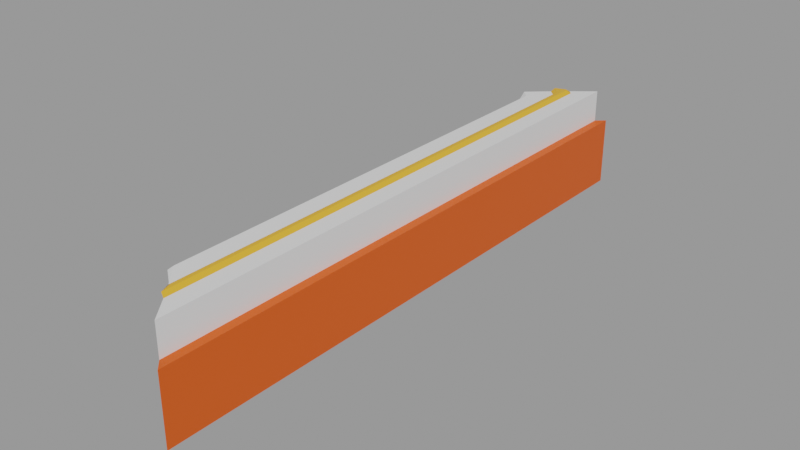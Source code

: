 # Source: chess_board_piece_2_trimmed.blend  (saved by Blender 3.4.6; exported with 4.5.12 LTS)
import bpy
from mathutils import Matrix  # noqa: F401  (used for matrix-valued properties, if any)

bpy.ops.wm.read_factory_settings(use_empty=True)
scene = bpy.context.scene
scene.name = 'Scene'

# ---- collections
col_collection = bpy.data.collections.new('Collection'); scene.collection.children.link(col_collection)

# ---- materials (node trees are filled in below, after node groups)
mat_material_001 = bpy.data.materials.new('Material.001')
mat_material_001.use_transparent_shadow = False
mat_material_002 = bpy.data.materials.new('Material.002')
mat_material_002.use_transparent_shadow = False
mat_material_003 = bpy.data.materials.new('Material.003')
mat_material_003.use_transparent_shadow = False

# ---- material node trees
mat_material_001.use_nodes = True; mat_material_001.node_tree.nodes.clear()
_N = mat_material_001.node_tree.nodes; _L = mat_material_001.node_tree.links
n0 = _N.new('ShaderNodeBsdfPrincipled'); n0.name = 'Principled BSDF'; n0.location = (10, 300)
n0.distribution = 'GGX'
n0.subsurface_method = 'RANDOM_WALK_SKIN'
n0.inputs[3].default_value = 1.45
n0.inputs[27].default_value = (0.0, 0.0, 0.0, 1.0)
n0.inputs[28].default_value = 1.0
n1 = _N.new('ShaderNodeOutputMaterial'); n1.name = 'Material Output'; n1.location = (300, 300)
_L.new(n0.outputs[0], n1.inputs[0])
n1.is_active_output = True
mat_material_002.use_nodes = True; mat_material_002.node_tree.nodes.clear()
_N = mat_material_002.node_tree.nodes; _L = mat_material_002.node_tree.links
n0 = _N.new('ShaderNodeBsdfPrincipled'); n0.name = 'Principled BSDF'; n0.location = (10, 300)
n0.distribution = 'GGX'
n0.subsurface_method = 'RANDOM_WALK_SKIN'
n0.inputs[0].default_value = (0.8, 0.3932, 0.02816, 1.0)
n0.inputs[3].default_value = 1.45
n0.inputs[27].default_value = (0.0, 0.0, 0.0, 1.0)
n0.inputs[28].default_value = 1.0
n1 = _N.new('ShaderNodeOutputMaterial'); n1.name = 'Material Output'; n1.location = (300, 300)
_L.new(n0.outputs[0], n1.inputs[0])
n1.is_active_output = True
mat_material_003.use_nodes = True; mat_material_003.node_tree.nodes.clear()
_N = mat_material_003.node_tree.nodes; _L = mat_material_003.node_tree.links
n0 = _N.new('ShaderNodeBsdfPrincipled'); n0.name = 'Principled BSDF'; n0.location = (10, 300)
n0.distribution = 'GGX'
n0.subsurface_method = 'RANDOM_WALK_SKIN'
n0.inputs[0].default_value = (0.8, 0.09055, 0.00347, 1.0)
n0.inputs[3].default_value = 1.45
n0.inputs[27].default_value = (0.0, 0.0, 0.0, 1.0)
n0.inputs[28].default_value = 1.0
n1 = _N.new('ShaderNodeOutputMaterial'); n1.name = 'Material Output'; n1.location = (300, 300)
_L.new(n0.outputs[0], n1.inputs[0])
n1.is_active_output = True

# ---- meshes
me_board_005 = bpy.data.meshes.new('Board.005')
me_board_005.from_pydata([(0.5064, 1.112e-08, -0.4978), (1.5, 0.1162, -1.5), (0.65, 0.1162, -0.5), (0.5064, 0.1162, -0.6478), (0.5064, -3.384e-07, 7.498), (1.5, 0.1162, 8.5), (0.65, 0.1162, 7.5), (0.5064, -1.0, 7.498), (0.5064, -1.0, -0.4978), (1.5, -0.4419, 8.5), (1.5, -0.4419, -1.5), (1.645, -0.4475, 8.645), (1.645, -0.4475, -1.645), (1.189, 0.1162, 8.113), (1.189, 0.1162, -1.112), (1.116, 0.1162, -1.188), (0.9716, 0.1162, 7.856), (0.8611, 0.1162, -0.9699), (0.9716, 0.1162, -0.8563), (0.9716, 0.1162, 7.856), (1.189, 0.1162, 8.113), (1.114, 0.1662, -1.082), (1.084, 0.1662, -1.113), (0.9716, 0.1162, -0.8563), (0.8611, 0.1162, -0.9699), (1.189, 0.1162, -1.112), (1.116, 0.1162, -1.188), (1.114, 0.1662, 8.082), (1.047, 0.1662, 7.887), (1.047, 0.1662, -0.8867), (0.8928, 0.1662, -1.045), (1.645, -1.643, 8.645), (1.645, -1.643, -1.645), (0.5064, -1.643, -0.4978), (0.5064, -1.643, 7.498)], [], [(9, 10, 1, 5), (3, 0, 2), (4, 6, 2, 0), (0, 8, 7, 4), (14, 13, 5, 1), (14, 1, 15), (9, 11, 12, 10), (31, 32, 12, 11), (3, 2, 18, 17), (2, 6, 16, 18), (29, 28, 27, 21), (30, 29, 21, 22), (18, 16, 19, 23), (14, 15, 26, 25), (17, 18, 23, 24), (13, 14, 25, 20), (22, 21, 25, 26), (21, 27, 20, 25), (29, 30, 24, 23), (28, 29, 23, 19), (22, 26, 24, 30), (0, 3, 8), (8, 3, 24), (24, 26, 8), (27, 28, 19, 20), (8, 26, 1), (10, 8, 1), (9, 5, 13, 20), (19, 9, 20), (6, 4, 7), (7, 19, 6), (9, 19, 7), (7, 8, 33, 34), (10, 12, 32, 33, 8), (11, 9, 7, 34, 31)])
me_board_005.polygons.foreach_set('material_index', [0, 0, 0, 0, 0, 0, 2, 2, 0, 0, 1, 1, 0, 0, 0, 0, 1, 1, 1, 1, 1, 0, 0, 0, 1, 0, 0, 0, 0, 0, 0, 0, 0, 0, 0])
_uv = me_board_005.uv_layers.new(name='UVMap')
_uv.uv.foreach_set('vector', [0.2921, 0.9717, 0.2921, 0.0, 0.3463, 0.0, 0.3463, 0.9717, 0.3463, 0.8264, 0.3464, 0.8118, 0.3603, 0.812, 0.3464, 0.03483, 0.3603, 0.03462, 0.3603, 0.812, 0.3464, 0.8118, 0.1597, 0.8953, 0.06252, 0.8953, 0.06252, 0.1257, 0.1597, 0.1257, 0.3987, 0.9341, 0.3987, 0.03765, 0.4288, 0.0, 0.4288, 0.9717, 0.3987, 0.9341, 0.4288, 0.9717, 0.3915, 0.9415, 0.4607, 0.01413, 0.4749, 0.0, 0.4749, 1.0, 0.4607, 0.9859, 0.1758, 1.0, 0.1758, 2.742e-06, 0.2921, 0.0, 0.2921, 1.0, 0.3463, 0.8264, 0.3603, 0.812, 0.3915, 0.8466, 0.3808, 0.8577, 0.3603, 0.812, 0.3603, 0.03462, 0.3915, 0.0, 0.3915, 0.8466, 0.4468, 0.8745, 0.4468, 0.02194, 0.4534, 0.002958, 0.4534, 0.8935, 0.4319, 0.8899, 0.4468, 0.8745, 0.4534, 0.8935, 0.4505, 0.8965, 0.4749, 0.1094, 0.4749, 0.1094, 0.4749, 0.1094, 0.4749, 0.1094, 0.4749, 0.1094, 0.4749, 0.1094, 0.4749, 0.1094, 0.4749, 0.1094, 0.4749, 0.1094, 0.4749, 0.1094, 0.4749, 0.1094, 0.4749, 0.1094, 0.4749, 0.1094, 0.4749, 0.1094, 0.4749, 0.1094, 0.4749, 0.1094, 0.4505, 0.8965, 0.4534, 0.8935, 0.4607, 0.8964, 0.4536, 0.9038, 0.4534, 0.8935, 0.4534, 0.002958, 0.4607, 0.0, 0.4607, 0.8964, 0.4468, 0.8745, 0.4319, 0.8899, 0.4288, 0.8826, 0.4396, 0.8715, 0.4468, 0.02194, 0.4468, 0.8745, 0.4396, 0.8715, 0.4396, 0.0249, 0.1758, 0.9468, 0.171, 0.9536, 0.171, 0.936, 0.1758, 0.9427, 0.1597, 0.8953, 0.171, 0.9097, 0.06252, 0.8953, 0.06252, 0.8953, 0.171, 0.9097, 0.171, 0.936, 0.171, 0.936, 0.171, 0.9536, 0.06252, 0.8953, 0.1758, 0.06132, 0.1758, 0.08103, 0.171, 0.08497, 0.171, 0.05739, 0.06252, 0.8953, 0.171, 0.9536, 0.171, 0.9784, 0.1168, 0.9784, 0.06252, 0.8953, 0.171, 0.9784, 0.1168, 0.01594, 0.171, 0.01594, 0.171, 0.05739, 0.171, 0.05739, 0.171, 0.08497, 0.1168, 0.01594, 0.171, 0.05739, 0.4873, 0.1094, 0.4749, 0.09638, 0.4873, 0.0, 0.06252, 0.1257, 0.171, 0.08497, 0.171, 0.1236, 0.1168, 0.01594, 0.171, 0.08497, 0.06252, 0.1257, 0.06252, 0.1257, 0.06252, 0.8953, 2.384e-07, 0.8953, 3.576e-07, 0.1257, 0.1168, 0.9784, 0.1162, 0.9905, 0.0, 0.9905, 2.384e-07, 0.8953, 0.06252, 0.8953, 0.1162, 0.0, 0.1168, 0.01594, 0.06252, 0.1257, 3.576e-07, 0.1257, 0.0, 2.861e-06])
me_board_005.materials.append(mat_material_001)
me_board_005.materials.append(mat_material_002)
me_board_005.materials.append(mat_material_003)
me_board_005.update()
me_board_005.normals_split_custom_set([tuple(v) for v in zip(*[iter([1.0, 0.0, -8.345e-08, 1.0, 0.0, -8.345e-08, 1.0, 0.0, -8.345e-08, 1.0, 0.0, -8.345e-08, -0.5331, 0.6689, 0.5181, -0.5361, 0.6679, 0.5162, -0.5331, 0.6689, 0.5181, -0.6279, 0.7783, 0.003553, -0.6289, 0.7775, 1.015e-07, -0.6289, 0.7775, 1.015e-07, -0.6279, 0.7783, -0.003508, -1.0, 0.003541, 0.001342, -1.0, 0.0, 1.267e-07, -1.0, 0.0, 1.267e-07, -1.0, 0.003542, -0.001341, 0.0, 1.0, 4.37e-08, 0.0, 1.0, 4.37e-08, 0.0, 1.0, 4.37e-08, 0.0, 1.0, 4.37e-08, -2.168e-08, 1.0, 0.0, -2.168e-08, 1.0, 0.0, -2.168e-08, 1.0, 0.0, 0.03836, 0.9993, 1.01e-08, 0.03836, 0.9993, 1.01e-08, 0.03836, 0.9993, 1.01e-08, 0.03836, 0.9993, 1.01e-08, 1.0, -2.387e-05, -4.634e-08, 1.0, -2.387e-05, -4.634e-08, 1.0, -2.387e-05, -4.634e-08, 1.0, -2.387e-05, -4.634e-08, -3.347e-08, 1.0, 4.268e-08, -3.347e-08, 1.0, 4.268e-08, -3.347e-08, 1.0, 4.268e-08, -3.347e-08, 1.0, 4.268e-08, -1.159e-08, 1.0, 4.54e-08, -1.159e-08, 1.0, 4.54e-08, -1.159e-08, 1.0, 4.54e-08, -1.159e-08, 1.0, 4.54e-08, 1.099e-07, 1.0, 4.328e-08, 1.099e-07, 1.0, 4.328e-08, 1.099e-07, 1.0, 4.328e-08, 1.099e-07, 1.0, 4.328e-08, 0.0, 1.0, -3.817e-08, 0.0, 1.0, -3.817e-08, 0.0, 1.0, -3.817e-08, 0.0, 1.0, -3.817e-08, 0.0, 0.0, 0.0, 0.0, 0.0, 0.0, 0.0, 0.0, 0.0, 0.0, 0.0, 0.0, 0.0, 0.0, 1.0, 0.0, 0.0, 1.0, 0.0, 0.0, 1.0, 0.0, 0.0, 1.0, 0.0, 0.0, 1.0, 0.0, 0.0, 1.0, 0.0, 0.0, 1.0, 0.0, 0.0, 1.0, 0.0, 0.0, 0.0, 0.0, 0.0, 0.0, 0.0, 0.0, 0.0, 0.0, 0.0, 0.0, 0.3978, 0.8321, -0.3866, 0.3978, 0.8321, -0.3866, 0.3978, 0.8321, -0.3866, 0.3978, 0.8321, -0.3866, 0.5547, 0.8321, -5.004e-08, 0.5547, 0.8321, -5.004e-08, 0.5547, 0.8321, -5.004e-08, 0.5547, 0.8321, -5.004e-08, -0.3978, 0.8321, 0.3866, -0.3978, 0.8321, 0.3866, -0.3978, 0.8321, 0.3866, -0.3978, 0.8321, 0.3866, -0.5547, 0.8321, 9.693e-08, -0.5547, 0.8321, 9.693e-08, -0.5547, 0.8321, 9.693e-08, -0.5547, 0.8321, 9.693e-08, -0.5409, -1.124e-06, -0.8411, -0.5409, -1.124e-06, -0.8411, -0.5409, -1.124e-06, -0.8411, -0.5409, -1.124e-06, -0.8411, -1.0, -0.001919, 0.003263, -1.0, 0.0, -1.987e-06, -1.0, 0.0, -1.987e-06, -0.6688, -0.09901, -0.7368, -0.6688, -0.09901, -0.7368, -0.6688, -0.09901, -0.7368, -0.6468, -0.1134, -0.7542, -0.6468, -0.1134, -0.7542, -0.6468, -0.1134, -0.7542, -0.8452, 0.0, 0.5345, -0.8452, 0.0, 0.5345, -0.8452, 0.0, 0.5345, -0.8452, 0.0, 0.5345, -0.6243, -0.1351, -0.7694, -0.6243, -0.1351, -0.7694, -0.6243, -0.1351, -0.7694, -0.7101, 0.0, -0.7041, -0.7101, 0.0, -0.7041, -0.7101, 0.0, -0.7041, -0.7803, 0.0, 0.6255, -0.7803, 0.0, 0.6255, -0.7803, 0.0, 0.6255, -0.7803, 0.0, 0.6255, -0.7617, 0.02559, 0.6474, -0.7617, 0.02559, 0.6474, -0.7617, 0.02559, 0.6474, -0.0153, 0.0, 0.9999, -0.01856, -0.001936, 0.9998, -0.0153, 0.0, 0.9999, -0.7391, 0.0938, 0.6671, -0.7391, 0.0938, 0.6671, -0.7391, 0.0938, 0.6671, -0.7314, 0.08763, 0.6763, -0.7314, 0.08763, 0.6763, -0.7314, 0.08763, 0.6763, -1.0, 0.0, 1.267e-07, -1.0, 0.0, 1.267e-07, -1.0, 0.0, 1.267e-07, -1.0, 0.0, 1.267e-07, -0.7097, -0.0004015, -0.7046, -0.7097, -0.0004015, -0.7046, -0.7097, -0.0004015, -0.7046, -0.7097, -0.0004015, -0.7046, -0.7097, -0.0004015, -0.7046, -0.7097, -0.0004012, 0.7046, -0.7097, -0.0004012, 0.7046, -0.7097, -0.0004012, 0.7046, -0.7097, -0.0004012, 0.7046, -0.7097, -0.0004012, 0.7046])] * 3)])

# ---- objects
ob_board_piece_2 = bpy.data.objects.new('Board_Piece_2', me_board_005)

# ---- transforms, parenting, visibility, modifiers, constraints
ob_board_piece_2.location = (0.0, 0.0, 0.0)
ob_board_piece_2.rotation_euler = (1.571, -0.0, 0.0)
ob_board_piece_2.color = (0.8, 0.8, 0.8, 1.0)

# ---- collection membership
col_collection.objects.link(ob_board_piece_2)

# ---- scene / render settings (as saved in the file)
scene.frame_start = 1; scene.frame_end = 250; scene.frame_set(1)
scene.render.engine = 'BLENDER_EEVEE_NEXT'
scene.cycles.sampling_pattern = 'TABULATED_SOBOL'
scene.cycles.use_light_tree = False
scene.view_settings.view_transform = 'Filmic'
bpy.context.view_layer.update()

# ---- added for rendering (the .blend has no active camera and no usable light): camera, sun + grey world if the file has none
cam_auto = bpy.data.cameras.new('AutoCamera')
cam_auto.lens = 50.0
cam_auto.sensor_width = 36.0
cam_auto.clip_end = 1000.0
ob_auto_camera = bpy.data.objects.new('AutoCamera', cam_auto)
scene.collection.objects.link(ob_auto_camera)
ob_auto_camera.location = (10.8005, -15.1695, 7.04107)
ob_auto_camera.rotation_euler = (1.09748, -7.21219e-08, 0.694738)
scene.camera = ob_auto_camera
light_auto_sun = bpy.data.lights.new('AutoSun', 'SUN')
light_auto_sun.energy = 3.0
light_auto_sun.angle = 0.0523599
ob_auto_sun = bpy.data.objects.new('AutoSun', light_auto_sun)
scene.collection.objects.link(ob_auto_sun)
ob_auto_sun.rotation_euler = (0.872665, 0.174533, 0.523599)
if scene.world is None:
    world_auto = bpy.data.worlds.new('AutoWorld')
    world_auto.color = (0.3, 0.3, 0.3)
    scene.world = world_auto
bpy.context.view_layer.update()
